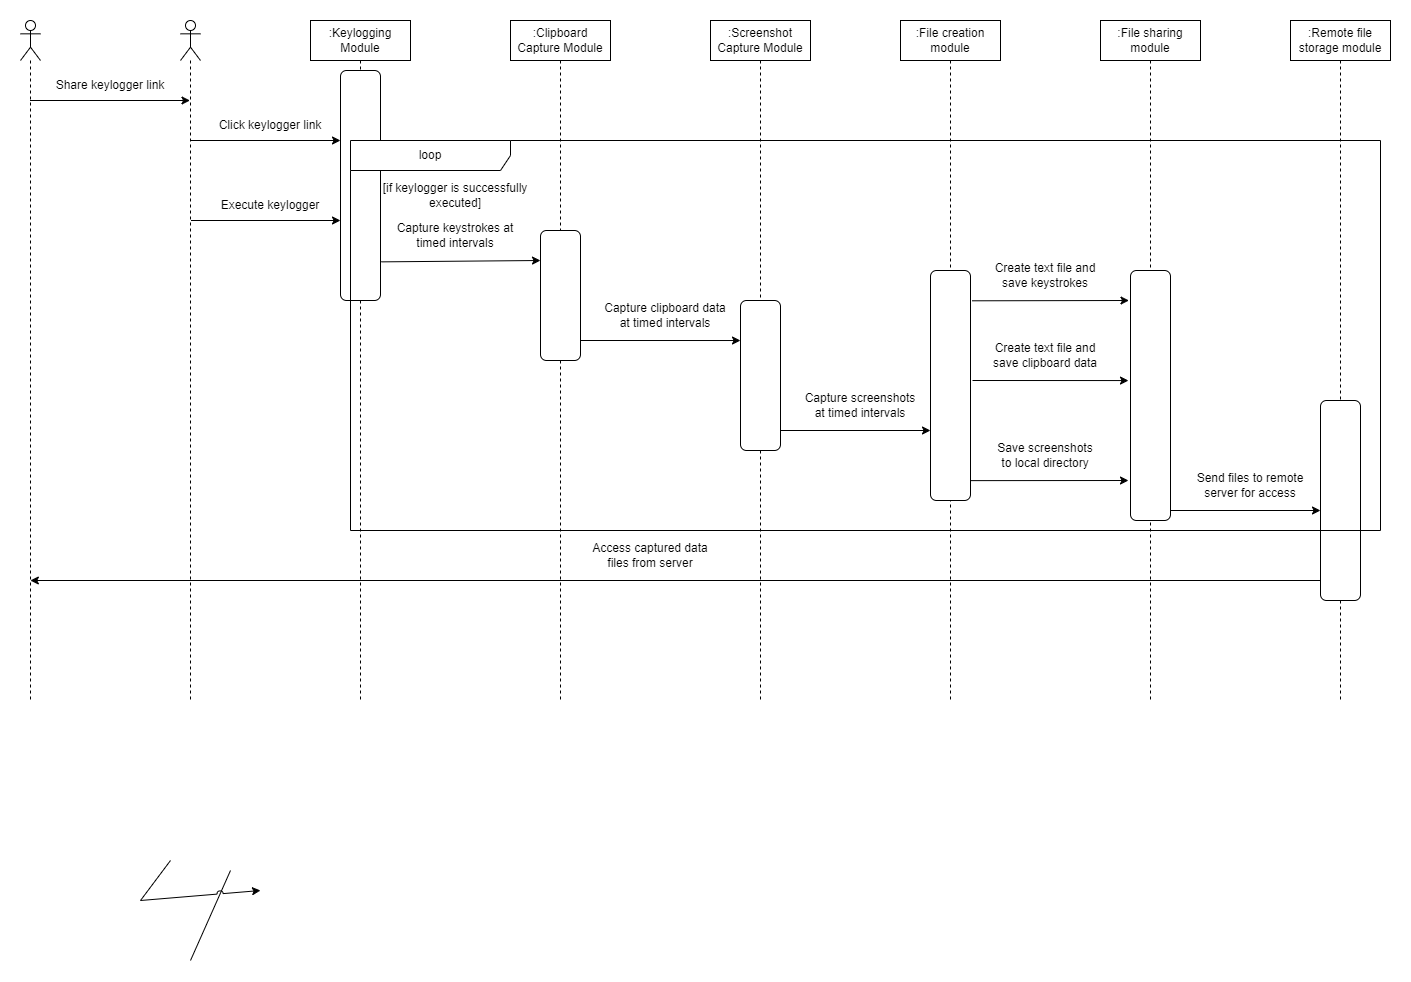

The diagram above was exported from draw.io. Its source (the exported page's mxGraphModel, read from the mxfile embedded in the PNG):
<mxGraphModel dx="1434" dy="772" grid="1" gridSize="10" guides="1" tooltips="1" connect="1" arrows="1" fold="1" page="1" pageScale="1" pageWidth="2339" pageHeight="3300" math="0" shadow="0">
  <root>
    <mxCell id="0" />
    <mxCell id="1" parent="0" />
    <mxCell id="gqjtldYzrx1oJ8iVVy__-7" value=":File sharing module" style="shape=umlLifeline;perimeter=lifelinePerimeter;whiteSpace=wrap;html=1;container=1;dropTarget=0;collapsible=0;recursiveResize=0;outlineConnect=0;portConstraint=eastwest;newEdgeStyle={&quot;curved&quot;:0,&quot;rounded&quot;:0};" parent="1" vertex="1">
      <mxGeometry x="1190" y="80" width="100" height="680" as="geometry" />
    </mxCell>
    <mxCell id="gqjtldYzrx1oJ8iVVy__-11" value="" style="shape=umlLifeline;perimeter=lifelinePerimeter;whiteSpace=wrap;html=1;container=1;dropTarget=0;collapsible=0;recursiveResize=0;outlineConnect=0;portConstraint=eastwest;newEdgeStyle={&quot;curved&quot;:0,&quot;rounded&quot;:0};participant=umlActor;" parent="1" vertex="1">
      <mxGeometry x="270" y="80" width="20" height="680" as="geometry" />
    </mxCell>
    <mxCell id="gqjtldYzrx1oJ8iVVy__-12" value="" style="shape=umlLifeline;perimeter=lifelinePerimeter;whiteSpace=wrap;html=1;container=1;dropTarget=0;collapsible=0;recursiveResize=0;outlineConnect=0;portConstraint=eastwest;newEdgeStyle={&quot;curved&quot;:0,&quot;rounded&quot;:0};participant=umlActor;" parent="1" vertex="1">
      <mxGeometry x="110" y="80" width="20" height="680" as="geometry" />
    </mxCell>
    <mxCell id="gqjtldYzrx1oJ8iVVy__-20" value="" style="group" parent="1" vertex="1" connectable="0">
      <mxGeometry x="800" y="80" width="100" height="680" as="geometry" />
    </mxCell>
    <mxCell id="gqjtldYzrx1oJ8iVVy__-5" value=":Screenshot Capture Module" style="shape=umlLifeline;perimeter=lifelinePerimeter;whiteSpace=wrap;html=1;container=1;dropTarget=0;collapsible=0;recursiveResize=0;outlineConnect=0;portConstraint=eastwest;newEdgeStyle={&quot;curved&quot;:0,&quot;rounded&quot;:0};" parent="gqjtldYzrx1oJ8iVVy__-20" vertex="1">
      <mxGeometry width="100" height="680" as="geometry" />
    </mxCell>
    <mxCell id="gqjtldYzrx1oJ8iVVy__-15" value="" style="rounded=1;whiteSpace=wrap;html=1;" parent="gqjtldYzrx1oJ8iVVy__-20" vertex="1">
      <mxGeometry x="30" y="280" width="40" height="150" as="geometry" />
    </mxCell>
    <mxCell id="gqjtldYzrx1oJ8iVVy__-21" value="" style="group" parent="1" vertex="1" connectable="0">
      <mxGeometry x="990" y="80" width="100" height="680" as="geometry" />
    </mxCell>
    <mxCell id="gqjtldYzrx1oJ8iVVy__-6" value=":File creation module" style="shape=umlLifeline;perimeter=lifelinePerimeter;whiteSpace=wrap;html=1;container=1;dropTarget=0;collapsible=0;recursiveResize=0;outlineConnect=0;portConstraint=eastwest;newEdgeStyle={&quot;curved&quot;:0,&quot;rounded&quot;:0};" parent="gqjtldYzrx1oJ8iVVy__-21" vertex="1">
      <mxGeometry width="100" height="680" as="geometry" />
    </mxCell>
    <mxCell id="gqjtldYzrx1oJ8iVVy__-14" value="" style="rounded=1;whiteSpace=wrap;html=1;" parent="gqjtldYzrx1oJ8iVVy__-21" vertex="1">
      <mxGeometry x="30" y="250" width="40" height="230" as="geometry" />
    </mxCell>
    <mxCell id="gqjtldYzrx1oJ8iVVy__-22" value="" style="endArrow=classic;html=1;rounded=0;" parent="1" edge="1">
      <mxGeometry width="50" height="50" relative="1" as="geometry">
        <mxPoint x="119.5" y="160" as="sourcePoint" />
        <mxPoint x="279.5" y="160" as="targetPoint" />
      </mxGeometry>
    </mxCell>
    <mxCell id="gqjtldYzrx1oJ8iVVy__-23" value="Share keylogger link" style="text;html=1;align=center;verticalAlign=middle;whiteSpace=wrap;rounded=0;" parent="1" vertex="1">
      <mxGeometry x="140" y="130" width="120" height="30" as="geometry" />
    </mxCell>
    <mxCell id="gqjtldYzrx1oJ8iVVy__-24" value="" style="endArrow=classic;html=1;rounded=0;" parent="1" edge="1">
      <mxGeometry width="50" height="50" relative="1" as="geometry">
        <mxPoint x="279.5" y="199.9970588235294" as="sourcePoint" />
        <mxPoint x="430" y="199.9970588235294" as="targetPoint" />
      </mxGeometry>
    </mxCell>
    <mxCell id="gqjtldYzrx1oJ8iVVy__-26" value="Click keylogger link" style="text;html=1;align=center;verticalAlign=middle;whiteSpace=wrap;rounded=0;" parent="1" vertex="1">
      <mxGeometry x="290" y="170" width="140" height="30" as="geometry" />
    </mxCell>
    <mxCell id="gqjtldYzrx1oJ8iVVy__-27" value="" style="endArrow=classic;html=1;rounded=0;entryX=-0.025;entryY=0.646;entryDx=0;entryDy=0;entryPerimeter=0;" parent="1" edge="1">
      <mxGeometry width="50" height="50" relative="1" as="geometry">
        <mxPoint x="280.5" y="279.99999999999994" as="sourcePoint" />
        <mxPoint x="430" y="279.99999999999994" as="targetPoint" />
      </mxGeometry>
    </mxCell>
    <mxCell id="gqjtldYzrx1oJ8iVVy__-28" value="Execute keylogger" style="text;html=1;align=center;verticalAlign=middle;whiteSpace=wrap;rounded=0;" parent="1" vertex="1">
      <mxGeometry x="300" y="250" width="120" height="30" as="geometry" />
    </mxCell>
    <mxCell id="gqjtldYzrx1oJ8iVVy__-29" value="" style="endArrow=classic;html=1;rounded=0;exitX=1.019;exitY=0.832;exitDx=0;exitDy=0;exitPerimeter=0;" parent="1" source="gqjtldYzrx1oJ8iVVy__-13" edge="1">
      <mxGeometry width="50" height="50" relative="1" as="geometry">
        <mxPoint x="700" y="420" as="sourcePoint" />
        <mxPoint x="630" y="320" as="targetPoint" />
      </mxGeometry>
    </mxCell>
    <mxCell id="gqjtldYzrx1oJ8iVVy__-3" value=":Keylogging Module" style="shape=umlLifeline;perimeter=lifelinePerimeter;whiteSpace=wrap;html=1;container=1;dropTarget=0;collapsible=0;recursiveResize=0;outlineConnect=0;portConstraint=eastwest;newEdgeStyle={&quot;curved&quot;:0,&quot;rounded&quot;:0};" parent="1" vertex="1">
      <mxGeometry x="400" y="80" width="100" height="680" as="geometry" />
    </mxCell>
    <mxCell id="gqjtldYzrx1oJ8iVVy__-13" value="" style="rounded=1;whiteSpace=wrap;html=1;" parent="1" vertex="1">
      <mxGeometry x="430" y="130" width="40" height="230" as="geometry" />
    </mxCell>
    <mxCell id="gqjtldYzrx1oJ8iVVy__-17" value="" style="rounded=1;whiteSpace=wrap;html=1;" parent="1" vertex="1">
      <mxGeometry x="1220" y="330" width="40" height="250" as="geometry" />
    </mxCell>
    <mxCell id="gqjtldYzrx1oJ8iVVy__-30" value="Capture keystrokes at timed intervals" style="text;html=1;align=center;verticalAlign=middle;whiteSpace=wrap;rounded=0;" parent="1" vertex="1">
      <mxGeometry x="470" y="280" width="150" height="30" as="geometry" />
    </mxCell>
    <mxCell id="gqjtldYzrx1oJ8iVVy__-35" value="" style="endArrow=none;html=1;rounded=0;" parent="1" edge="1">
      <mxGeometry width="50" height="50" relative="1" as="geometry">
        <mxPoint x="280" y="1020" as="sourcePoint" />
        <mxPoint x="320" y="930" as="targetPoint" />
      </mxGeometry>
    </mxCell>
    <mxCell id="gqjtldYzrx1oJ8iVVy__-36" value="" style="endArrow=classic;html=1;rounded=0;jumpStyle=arc;" parent="1" edge="1">
      <mxGeometry width="50" height="50" relative="1" as="geometry">
        <mxPoint x="260" y="920" as="sourcePoint" />
        <mxPoint x="350" y="950" as="targetPoint" />
        <Array as="points">
          <mxPoint x="230" y="960" />
        </Array>
      </mxGeometry>
    </mxCell>
    <mxCell id="gqjtldYzrx1oJ8iVVy__-37" value="Create text file and save keystrokes" style="text;html=1;align=center;verticalAlign=middle;whiteSpace=wrap;rounded=0;" parent="1" vertex="1">
      <mxGeometry x="1075" y="320" width="120" height="30" as="geometry" />
    </mxCell>
    <mxCell id="gqjtldYzrx1oJ8iVVy__-38" value="" style="endArrow=classic;html=1;rounded=0;entryX=0;entryY=0.527;entryDx=0;entryDy=0;entryPerimeter=0;" parent="1" edge="1">
      <mxGeometry width="50" height="50" relative="1" as="geometry">
        <mxPoint x="670" y="400" as="sourcePoint" />
        <mxPoint x="830" y="400.02133333333313" as="targetPoint" />
      </mxGeometry>
    </mxCell>
    <mxCell id="gqjtldYzrx1oJ8iVVy__-39" value="Capture clipboard data at timed intervals" style="text;html=1;align=center;verticalAlign=middle;whiteSpace=wrap;rounded=0;" parent="1" vertex="1">
      <mxGeometry x="690" y="360" width="130" height="30" as="geometry" />
    </mxCell>
    <mxCell id="gqjtldYzrx1oJ8iVVy__-40" value="" style="endArrow=classic;html=1;rounded=0;exitX=1;exitY=0.674;exitDx=0;exitDy=0;exitPerimeter=0;entryX=-0.1;entryY=0.705;entryDx=0;entryDy=0;entryPerimeter=0;" parent="1" edge="1">
      <mxGeometry width="50" height="50" relative="1" as="geometry">
        <mxPoint x="1062" y="439.9993333333334" as="sourcePoint" />
        <mxPoint x="1218" y="440.05999999999995" as="targetPoint" />
      </mxGeometry>
    </mxCell>
    <mxCell id="gqjtldYzrx1oJ8iVVy__-41" value="Create text file and save clipboard data" style="text;html=1;align=center;verticalAlign=middle;whiteSpace=wrap;rounded=0;" parent="1" vertex="1">
      <mxGeometry x="1070" y="400" width="130" height="30" as="geometry" />
    </mxCell>
    <mxCell id="gqjtldYzrx1oJ8iVVy__-42" value="" style="endArrow=classic;html=1;rounded=0;" parent="1" edge="1">
      <mxGeometry width="50" height="50" relative="1" as="geometry">
        <mxPoint x="870" y="490" as="sourcePoint" />
        <mxPoint x="1020" y="490" as="targetPoint" />
      </mxGeometry>
    </mxCell>
    <mxCell id="gqjtldYzrx1oJ8iVVy__-43" value="Capture screenshots at timed intervals" style="text;html=1;align=center;verticalAlign=middle;whiteSpace=wrap;rounded=0;" parent="1" vertex="1">
      <mxGeometry x="890" y="450" width="120" height="30" as="geometry" />
    </mxCell>
    <mxCell id="gqjtldYzrx1oJ8iVVy__-45" value="" style="endArrow=classic;html=1;rounded=0;entryX=-0.05;entryY=0.967;entryDx=0;entryDy=0;entryPerimeter=0;" parent="1" edge="1">
      <mxGeometry width="50" height="50" relative="1" as="geometry">
        <mxPoint x="1060" y="540.13" as="sourcePoint" />
        <mxPoint x="1218" y="539.9999999999999" as="targetPoint" />
      </mxGeometry>
    </mxCell>
    <mxCell id="gqjtldYzrx1oJ8iVVy__-46" value="" style="endArrow=classic;html=1;rounded=0;exitX=-0.013;exitY=0.652;exitDx=0;exitDy=0;exitPerimeter=0;" parent="1" edge="1">
      <mxGeometry width="50" height="50" relative="1" as="geometry">
        <mxPoint x="1410" y="639.9999999999999" as="sourcePoint" />
        <mxPoint x="119.84352941176486" y="639.9999999999999" as="targetPoint" />
      </mxGeometry>
    </mxCell>
    <mxCell id="gqjtldYzrx1oJ8iVVy__-48" value="Save screenshots to local directory" style="text;html=1;align=center;verticalAlign=middle;whiteSpace=wrap;rounded=0;" parent="1" vertex="1">
      <mxGeometry x="1080" y="500" width="110" height="30" as="geometry" />
    </mxCell>
    <mxCell id="gqjtldYzrx1oJ8iVVy__-31" value="" style="endArrow=classic;html=1;rounded=0;exitX=0.975;exitY=0.382;exitDx=0;exitDy=0;exitPerimeter=0;jumpStyle=arc;curved=0;jumpSize=7;arcSize=41;entryX=-0.1;entryY=0.444;entryDx=0;entryDy=0;entryPerimeter=0;" parent="1" edge="1">
      <mxGeometry width="50" height="50" relative="1" as="geometry">
        <mxPoint x="1061.5" y="360.30133333333345" as="sourcePoint" />
        <mxPoint x="1218.5" y="360.0000000000001" as="targetPoint" />
      </mxGeometry>
    </mxCell>
    <mxCell id="gqjtldYzrx1oJ8iVVy__-50" value=":Remote file storage module" style="shape=umlLifeline;perimeter=lifelinePerimeter;whiteSpace=wrap;html=1;container=1;dropTarget=0;collapsible=0;recursiveResize=0;outlineConnect=0;portConstraint=eastwest;newEdgeStyle={&quot;curved&quot;:0,&quot;rounded&quot;:0};" parent="1" vertex="1">
      <mxGeometry x="1380" y="80" width="100" height="680" as="geometry" />
    </mxCell>
    <mxCell id="gqjtldYzrx1oJ8iVVy__-51" value="" style="rounded=1;whiteSpace=wrap;html=1;" parent="1" vertex="1">
      <mxGeometry x="1410" y="460" width="40" height="200" as="geometry" />
    </mxCell>
    <mxCell id="gqjtldYzrx1oJ8iVVy__-52" value="" style="endArrow=classic;html=1;rounded=0;" parent="1" edge="1">
      <mxGeometry width="50" height="50" relative="1" as="geometry">
        <mxPoint x="1260" y="570" as="sourcePoint" />
        <mxPoint x="1410" y="570" as="targetPoint" />
      </mxGeometry>
    </mxCell>
    <mxCell id="gqjtldYzrx1oJ8iVVy__-53" value="Send files to remote server for access" style="text;html=1;align=center;verticalAlign=middle;whiteSpace=wrap;rounded=0;" parent="1" vertex="1">
      <mxGeometry x="1280" y="530" width="120" height="30" as="geometry" />
    </mxCell>
    <mxCell id="gqjtldYzrx1oJ8iVVy__-54" value="Access captured data files from server" style="text;html=1;align=center;verticalAlign=middle;whiteSpace=wrap;rounded=0;" parent="1" vertex="1">
      <mxGeometry x="680" y="600" width="120" height="30" as="geometry" />
    </mxCell>
    <mxCell id="gqjtldYzrx1oJ8iVVy__-4" value=":Clipboard Capture Module" style="shape=umlLifeline;perimeter=lifelinePerimeter;whiteSpace=wrap;html=1;container=1;dropTarget=0;collapsible=0;recursiveResize=0;outlineConnect=0;portConstraint=eastwest;newEdgeStyle={&quot;curved&quot;:0,&quot;rounded&quot;:0};" parent="1" vertex="1">
      <mxGeometry x="600" y="80" width="100" height="680" as="geometry" />
    </mxCell>
    <mxCell id="gqjtldYzrx1oJ8iVVy__-56" value="loop" style="shape=umlFrame;whiteSpace=wrap;html=1;pointerEvents=0;recursiveResize=0;container=1;collapsible=0;width=160;" parent="1" vertex="1">
      <mxGeometry x="440" y="200" width="1030" height="390" as="geometry" />
    </mxCell>
    <mxCell id="gqjtldYzrx1oJ8iVVy__-57" value="[if keylogger is successfully executed]" style="text;html=1;align=center;verticalAlign=middle;whiteSpace=wrap;rounded=0;" parent="gqjtldYzrx1oJ8iVVy__-56" vertex="1">
      <mxGeometry x="25" y="40" width="160" height="30" as="geometry" />
    </mxCell>
    <mxCell id="gqjtldYzrx1oJ8iVVy__-16" value="" style="rounded=1;whiteSpace=wrap;html=1;" parent="1" vertex="1">
      <mxGeometry x="630" y="290" width="40" height="130" as="geometry" />
    </mxCell>
  </root>
</mxGraphModel>